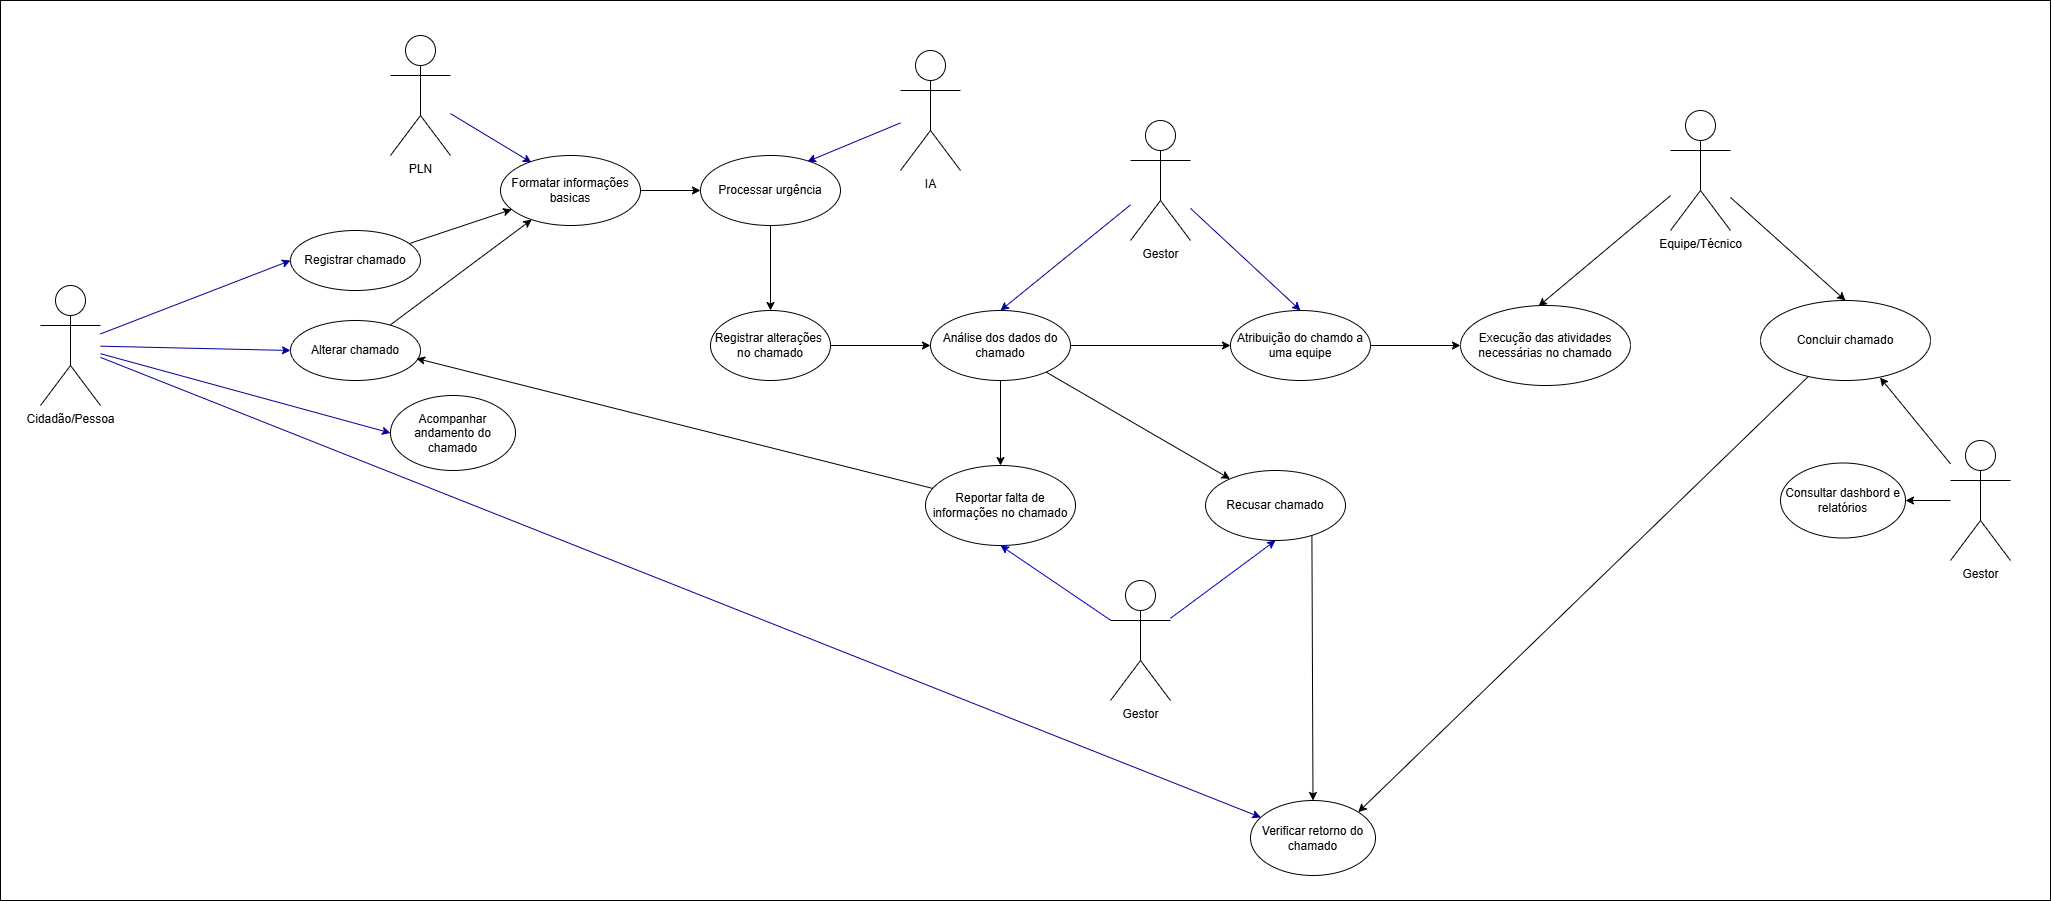

The diagram above was exported from draw.io. Its source (the exported page's mxGraphModel, read from the mxfile embedded in the PNG):
<mxGraphModel dx="2916" dy="2162" grid="1" gridSize="10" guides="1" tooltips="1" connect="1" arrows="1" fold="1" page="1" pageScale="1" pageWidth="850" pageHeight="1100" math="0" shadow="0">
  <root>
    <mxCell id="0" />
    <mxCell id="1" parent="0" />
    <mxCell id="74" value="" style="rounded=0;whiteSpace=wrap;html=1;" vertex="1" parent="1">
      <mxGeometry x="70" y="-40" width="2050" height="900" as="geometry" />
    </mxCell>
    <mxCell id="43" style="edgeStyle=none;html=1;entryX=0.5;entryY=0;entryDx=0;entryDy=0;strokeColor=#000099;" edge="1" parent="1" source="3" target="42">
      <mxGeometry relative="1" as="geometry" />
    </mxCell>
    <mxCell id="46" style="edgeStyle=none;html=1;entryX=0.5;entryY=0;entryDx=0;entryDy=0;strokeColor=#000099;" edge="1" parent="1" source="3" target="45">
      <mxGeometry relative="1" as="geometry" />
    </mxCell>
    <mxCell id="3" value="&lt;span style=&quot;color: rgb(0, 0, 0);&quot;&gt;Gestor&lt;/span&gt;" style="shape=umlActor;verticalLabelPosition=bottom;verticalAlign=top;html=1;" vertex="1" parent="1">
      <mxGeometry x="1200" y="80" width="60" height="120" as="geometry" />
    </mxCell>
    <mxCell id="34" style="edgeStyle=none;html=1;" edge="1" parent="1" source="11" target="27">
      <mxGeometry relative="1" as="geometry" />
    </mxCell>
    <mxCell id="11" value="Registrar chamado" style="ellipse;whiteSpace=wrap;html=1;" vertex="1" parent="1">
      <mxGeometry x="360" y="190" width="130" height="60" as="geometry" />
    </mxCell>
    <mxCell id="12" value="Acompanhar andamento do chamado" style="ellipse;whiteSpace=wrap;html=1;" vertex="1" parent="1">
      <mxGeometry x="460" y="355" width="125" height="75" as="geometry" />
    </mxCell>
    <mxCell id="22" style="edgeStyle=none;html=1;entryX=0;entryY=0.5;entryDx=0;entryDy=0;strokeColor=#000099;" edge="1" parent="1" source="14" target="11">
      <mxGeometry relative="1" as="geometry" />
    </mxCell>
    <mxCell id="23" style="edgeStyle=none;html=1;entryX=0;entryY=0.5;entryDx=0;entryDy=0;strokeColor=#000099;" edge="1" parent="1" source="14" target="12">
      <mxGeometry relative="1" as="geometry" />
    </mxCell>
    <mxCell id="38" style="edgeStyle=none;html=1;entryX=0;entryY=0.5;entryDx=0;entryDy=0;strokeColor=#000099;" edge="1" parent="1" source="14" target="37">
      <mxGeometry relative="1" as="geometry" />
    </mxCell>
    <mxCell id="61" style="edgeStyle=none;html=1;strokeColor=#000099;" edge="1" parent="1" source="14" target="60">
      <mxGeometry relative="1" as="geometry" />
    </mxCell>
    <mxCell id="14" value="Cidadão/Pessoa" style="shape=umlActor;verticalLabelPosition=bottom;verticalAlign=top;html=1;" vertex="1" parent="1">
      <mxGeometry x="110" y="245" width="60" height="120" as="geometry" />
    </mxCell>
    <mxCell id="73" style="edgeStyle=none;html=1;entryX=1;entryY=0.5;entryDx=0;entryDy=0;" edge="1" parent="1" source="15" target="71">
      <mxGeometry relative="1" as="geometry" />
    </mxCell>
    <mxCell id="15" value="&lt;span style=&quot;color: rgb(0, 0, 0);&quot;&gt;Gestor&lt;/span&gt;" style="shape=umlActor;verticalLabelPosition=bottom;verticalAlign=top;html=1;" vertex="1" parent="1">
      <mxGeometry x="2020" y="400" width="60" height="120" as="geometry" />
    </mxCell>
    <mxCell id="67" style="edgeStyle=none;html=1;entryX=0.5;entryY=0;entryDx=0;entryDy=0;" edge="1" parent="1" source="16" target="66">
      <mxGeometry relative="1" as="geometry" />
    </mxCell>
    <mxCell id="16" value="&lt;span style=&quot;color: rgb(0, 0, 0);&quot;&gt;Equipe/Técnico&lt;/span&gt;" style="shape=umlActor;verticalLabelPosition=bottom;verticalAlign=top;html=1;" vertex="1" parent="1">
      <mxGeometry x="1740" y="70" width="60" height="120" as="geometry" />
    </mxCell>
    <mxCell id="28" style="edgeStyle=none;html=1;entryX=0.221;entryY=0.1;entryDx=0;entryDy=0;entryPerimeter=0;strokeColor=#000099;" edge="1" parent="1" source="25" target="27">
      <mxGeometry relative="1" as="geometry" />
    </mxCell>
    <mxCell id="25" value="&lt;span style=&quot;color: rgb(0, 0, 0);&quot;&gt;PLN&lt;/span&gt;" style="shape=umlActor;verticalLabelPosition=bottom;verticalAlign=top;html=1;" vertex="1" parent="1">
      <mxGeometry x="460" y="-5" width="60" height="120" as="geometry" />
    </mxCell>
    <mxCell id="32" style="edgeStyle=none;html=1;entryX=0.764;entryY=0.086;entryDx=0;entryDy=0;entryPerimeter=0;strokeColor=#000099;" edge="1" parent="1" source="26" target="30">
      <mxGeometry relative="1" as="geometry" />
    </mxCell>
    <mxCell id="26" value="&lt;span style=&quot;color: rgb(0, 0, 0);&quot;&gt;IA&lt;/span&gt;" style="shape=umlActor;verticalLabelPosition=bottom;verticalAlign=top;html=1;" vertex="1" parent="1">
      <mxGeometry x="970" y="10" width="60" height="120" as="geometry" />
    </mxCell>
    <mxCell id="35" style="edgeStyle=none;html=1;entryX=0;entryY=0.5;entryDx=0;entryDy=0;" edge="1" parent="1" source="27" target="30">
      <mxGeometry relative="1" as="geometry" />
    </mxCell>
    <mxCell id="27" value="Formatar informações basicas" style="ellipse;whiteSpace=wrap;html=1;" vertex="1" parent="1">
      <mxGeometry x="570" y="115" width="140" height="70" as="geometry" />
    </mxCell>
    <mxCell id="41" style="edgeStyle=none;html=1;" edge="1" parent="1" source="30" target="40">
      <mxGeometry relative="1" as="geometry" />
    </mxCell>
    <mxCell id="30" value="Processar urgência" style="ellipse;whiteSpace=wrap;html=1;" vertex="1" parent="1">
      <mxGeometry x="770" y="115" width="140" height="70" as="geometry" />
    </mxCell>
    <mxCell id="39" style="edgeStyle=none;html=1;" edge="1" parent="1" source="37" target="27">
      <mxGeometry relative="1" as="geometry" />
    </mxCell>
    <mxCell id="37" value="Alterar chamado" style="ellipse;whiteSpace=wrap;html=1;" vertex="1" parent="1">
      <mxGeometry x="360" y="280" width="130" height="60" as="geometry" />
    </mxCell>
    <mxCell id="44" style="edgeStyle=none;html=1;entryX=0;entryY=0.5;entryDx=0;entryDy=0;" edge="1" parent="1" source="40" target="42">
      <mxGeometry relative="1" as="geometry" />
    </mxCell>
    <mxCell id="40" value="Registrar alterações&amp;nbsp; no chamado" style="ellipse;whiteSpace=wrap;html=1;" vertex="1" parent="1">
      <mxGeometry x="780" y="270" width="120" height="70" as="geometry" />
    </mxCell>
    <mxCell id="50" style="edgeStyle=none;html=1;" edge="1" parent="1" source="42" target="45">
      <mxGeometry relative="1" as="geometry" />
    </mxCell>
    <mxCell id="51" style="edgeStyle=none;html=1;" edge="1" parent="1" source="42" target="48">
      <mxGeometry relative="1" as="geometry" />
    </mxCell>
    <mxCell id="52" style="edgeStyle=none;html=1;" edge="1" parent="1" source="42" target="47">
      <mxGeometry relative="1" as="geometry" />
    </mxCell>
    <mxCell id="42" value="Análise dos dados do chamado" style="ellipse;whiteSpace=wrap;html=1;" vertex="1" parent="1">
      <mxGeometry x="1000" y="270" width="140" height="70" as="geometry" />
    </mxCell>
    <mxCell id="65" style="edgeStyle=none;html=1;" edge="1" parent="1" source="45" target="63">
      <mxGeometry relative="1" as="geometry" />
    </mxCell>
    <mxCell id="45" value="Atribuição do chamdo a uma equipe" style="ellipse;whiteSpace=wrap;html=1;" vertex="1" parent="1">
      <mxGeometry x="1300" y="270" width="140" height="70" as="geometry" />
    </mxCell>
    <mxCell id="69" style="edgeStyle=none;html=1;exitX=0.76;exitY=0.908;exitDx=0;exitDy=0;exitPerimeter=0;entryX=0.5;entryY=0;entryDx=0;entryDy=0;" edge="1" parent="1" source="47" target="60">
      <mxGeometry relative="1" as="geometry">
        <mxPoint x="1420" y="730" as="targetPoint" />
      </mxGeometry>
    </mxCell>
    <mxCell id="47" value="Recusar chamado" style="ellipse;whiteSpace=wrap;html=1;" vertex="1" parent="1">
      <mxGeometry x="1275" y="430" width="140" height="70" as="geometry" />
    </mxCell>
    <mxCell id="48" value="Reportar falta de informações no chamado" style="ellipse;whiteSpace=wrap;html=1;" vertex="1" parent="1">
      <mxGeometry x="995" y="425" width="150" height="80" as="geometry" />
    </mxCell>
    <mxCell id="53" style="edgeStyle=none;html=1;entryX=0.969;entryY=0.633;entryDx=0;entryDy=0;entryPerimeter=0;" edge="1" parent="1" source="48" target="37">
      <mxGeometry relative="1" as="geometry" />
    </mxCell>
    <mxCell id="57" style="edgeStyle=none;html=1;entryX=0.5;entryY=1;entryDx=0;entryDy=0;strokeColor=#0000CC;" edge="1" parent="1" source="56" target="48">
      <mxGeometry relative="1" as="geometry" />
    </mxCell>
    <mxCell id="58" style="edgeStyle=none;html=1;entryX=0.5;entryY=1;entryDx=0;entryDy=0;strokeColor=#0000CC;" edge="1" parent="1" source="56" target="47">
      <mxGeometry relative="1" as="geometry" />
    </mxCell>
    <mxCell id="56" value="&lt;span style=&quot;color: rgb(0, 0, 0);&quot;&gt;Gestor&lt;/span&gt;" style="shape=umlActor;verticalLabelPosition=bottom;verticalAlign=top;html=1;" vertex="1" parent="1">
      <mxGeometry x="1180" y="540" width="60" height="120" as="geometry" />
    </mxCell>
    <mxCell id="60" value="Verificar retorno do chamado" style="ellipse;whiteSpace=wrap;html=1;" vertex="1" parent="1">
      <mxGeometry x="1320" y="760" width="125" height="75" as="geometry" />
    </mxCell>
    <mxCell id="63" value="Execução das atividades necessárias no chamado" style="ellipse;whiteSpace=wrap;html=1;" vertex="1" parent="1">
      <mxGeometry x="1530" y="265" width="170" height="80" as="geometry" />
    </mxCell>
    <mxCell id="64" style="edgeStyle=none;html=1;entryX=0.459;entryY=0.009;entryDx=0;entryDy=0;entryPerimeter=0;" edge="1" parent="1" source="16" target="63">
      <mxGeometry relative="1" as="geometry" />
    </mxCell>
    <mxCell id="66" value="Concluir chamado" style="ellipse;whiteSpace=wrap;html=1;" vertex="1" parent="1">
      <mxGeometry x="1830" y="260" width="170" height="80" as="geometry" />
    </mxCell>
    <mxCell id="68" style="edgeStyle=none;html=1;entryX=0.703;entryY=0.963;entryDx=0;entryDy=0;entryPerimeter=0;" edge="1" parent="1" source="15" target="66">
      <mxGeometry relative="1" as="geometry" />
    </mxCell>
    <mxCell id="70" style="edgeStyle=none;html=1;entryX=1;entryY=0;entryDx=0;entryDy=0;" edge="1" parent="1" source="66" target="60">
      <mxGeometry relative="1" as="geometry">
        <mxPoint x="1410" y="750" as="targetPoint" />
      </mxGeometry>
    </mxCell>
    <mxCell id="71" value="Consultar dashbord e relatórios" style="ellipse;whiteSpace=wrap;html=1;" vertex="1" parent="1">
      <mxGeometry x="1850" y="422.5" width="125" height="75" as="geometry" />
    </mxCell>
  </root>
</mxGraphModel>